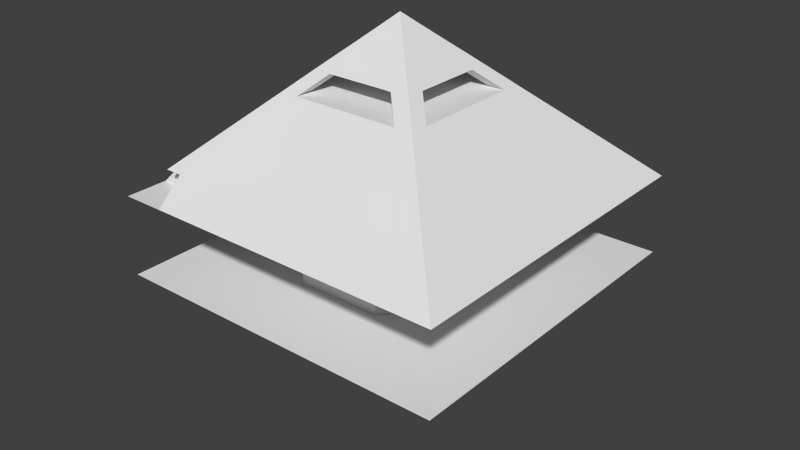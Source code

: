 # Source: base_star_0_2.blend  (saved by Blender 2.72.0; exported with 4.5.12 LTS)
import bpy
from mathutils import Matrix  # noqa: F401  (used for matrix-valued properties, if any)

bpy.ops.wm.read_factory_settings(use_empty=True)
scene = bpy.context.scene
scene.name = 'Scene'

# ---- collections
col_collection_1 = bpy.data.collections.new('Collection 1'); scene.collection.children.link(col_collection_1)

# ---- world
world_world = bpy.data.worlds.new('World'); scene.world = world_world
world_world.color = (0.05088, 0.05088, 0.05088)
world_world.use_sun_shadow = False
world_world.sun_shadow_jitter_overblur = 0.0
world_world.cycles.sampling_method = 'MANUAL'
world_world.cycles.sample_map_resolution = 256

# ---- meshes
me_torus_002 = bpy.data.meshes.new('Torus.002')
me_torus_002.from_pydata([(-0.0954, -0.1831, -0.3988), (-0.1071, -0.1808, -0.3988), (-0.119, -0.18, -0.3988), (-0.1309, -0.1808, -0.3988), (-0.1426, -0.1831, -0.3988), (-0.1539, -0.1869, -0.3988), (-0.1646, -0.1922, -0.3988), (-0.1746, -0.1988, -0.3988), (-0.1835, -0.2067, -0.3988), (-0.1914, -0.2157, -0.3988), (-0.198, -0.2256, -0.3988), (-0.2033, -0.2363, -0.3988), (-0.2071, -0.2476, -0.3988), (-0.2095, -0.2593, -0.3988), (-0.2102, -0.2712, -0.3988), (-0.2095, -0.2831, -0.3988), (-0.2071, -0.2948, -0.3988), (-0.2033, -0.3061, -0.3988), (-0.198, -0.3168, -0.3988), (-0.1914, -0.3268, -0.3988), (-0.1835, -0.3357, -0.3988), (-0.1746, -0.3436, -0.3988), (-0.1646, -0.3502, -0.3988), (-0.1539, -0.3555, -0.3988), (-0.1426, -0.3593, -0.3988), (-0.1309, -0.3617, -0.3988), (-0.119, -0.3625, -0.3988), (-0.1071, -0.3617, -0.3988), (-0.0954, -0.3593, -0.3988), (-0.0841, -0.3555, -0.3988), (-0.0734, -0.3502, -0.3988), (-0.06347, -0.3436, -0.3988), (-0.0545, -0.3357, -0.3988), (-0.04663, -0.3268, -0.3988), (-0.04, -0.3168, -0.3988), (-0.03472, -0.3061, -0.3988), (-0.03089, -0.2948, -0.3988), (-0.02856, -0.2831, -0.3988), (-0.02778, -0.2712, -0.3988), (-0.02856, -0.2593, -0.3988), (-0.03089, -0.2476, -0.3988), (-0.03472, -0.2363, -0.3988), (-0.04, -0.2256, -0.3988), (-0.04663, -0.2157, -0.3988), (-0.0545, -0.2067, -0.3988), (-0.06347, -0.1988, -0.3988), (-0.0734, -0.1922, -0.3988), (-0.0841, -0.1869, -0.3988)], [], [(0, 1, 2, 3, 4, 5, 6, 7, 8, 9, 10, 11, 12, 13, 14, 15, 16, 17, 18, 19, 20, 21, 22, 23, 24, 25, 26, 27, 28, 29, 30, 31, 32, 33, 34, 35, 36, 37, 38, 39, 40, 41, 42, 43, 44, 45, 46, 47)])
me_torus_002.use_remesh_preserve_volume = False
me_torus_002.use_remesh_preserve_attributes = False
me_torus_002.use_mirror_vertex_groups = False
me_torus_002.update()
me_torus = bpy.data.meshes.new('Torus')
me_torus.from_pydata([(-0.07484, -0.1064, -0.4411), (-0.09674, -0.102, -0.4411), (-0.119, -0.1005, -0.4411), (-0.1413, -0.102, -0.4411), (-0.1632, -0.1064, -0.4411), (-0.1843, -0.1135, -0.4411), (-0.2044, -0.1234, -0.4411), (-0.2229, -0.1358, -0.4411), (-0.2397, -0.1505, -0.4411), (-0.2544, -0.1673, -0.4411), (-0.2668, -0.1859, -0.4411), (-0.2767, -0.2059, -0.4411), (-0.2839, -0.227, -0.4411), (-0.2882, -0.2489, -0.4411), (-0.2897, -0.2712, -0.4411), (-0.2882, -0.2935, -0.4411), (-0.2839, -0.3154, -0.4411), (-0.2767, -0.3365, -0.4411), (-0.2668, -0.3566, -0.4411), (-0.2544, -0.3751, -0.4411), (-0.2397, -0.3919, -0.4411), (-0.2229, -0.4066, -0.4411), (-0.2044, -0.419, -0.4411), (-0.1843, -0.4289, -0.4411), (-0.1632, -0.4361, -0.4411), (-0.1413, -0.4404, -0.4411), (-0.119, -0.4419, -0.4411), (-0.09674, -0.4404, -0.4411), (-0.07484, -0.4361, -0.4411), (-0.0537, -0.4289, -0.4411), (-0.03367, -0.419, -0.4411), (-0.01511, -0.4066, -0.4411), (0.001676, -0.3919, -0.4411), (0.0164, -0.3751, -0.4411), (0.0288, -0.3566, -0.4411), (0.03867, -0.3365, -0.4411), (0.04585, -0.3154, -0.4411), (0.05021, -0.2935, -0.4411), (0.05167, -0.2712, -0.4411), (0.05021, -0.2489, -0.4411), (0.04585, -0.227, -0.4411), (0.03867, -0.2059, -0.4411), (0.0288, -0.1859, -0.4411), (0.0164, -0.1673, -0.4411), (0.001676, -0.1505, -0.4411), (-0.01511, -0.1358, -0.4411), (-0.03367, -0.1234, -0.4411), (-0.0537, -0.1135, -0.4411), (-0.07484, -0.1064, -0.4131), (-0.09674, -0.102, -0.4131), (-0.119, -0.1005, -0.4131), (-0.1413, -0.102, -0.4131), (-0.1632, -0.1064, -0.4131), (-0.1843, -0.1135, -0.4131), (-0.2044, -0.1234, -0.4131), (-0.2229, -0.1358, -0.4131), (-0.2397, -0.1505, -0.4131), (-0.2544, -0.1673, -0.4131), (-0.2668, -0.1859, -0.4131), (-0.2767, -0.2059, -0.4131), (-0.2839, -0.227, -0.4131), (-0.2882, -0.2489, -0.4131), (-0.2897, -0.2712, -0.4131), (-0.2882, -0.2935, -0.4131), (-0.2839, -0.3154, -0.4131), (-0.2767, -0.3365, -0.4131), (-0.2668, -0.3566, -0.4131), (-0.2544, -0.3751, -0.4131), (-0.2397, -0.3919, -0.4131), (-0.2229, -0.4066, -0.4131), (-0.2044, -0.419, -0.4131), (-0.1843, -0.4289, -0.4131), (-0.1632, -0.4361, -0.4131), (-0.1413, -0.4404, -0.4131), (-0.119, -0.4419, -0.4131), (-0.09674, -0.4404, -0.4131), (-0.07484, -0.4361, -0.4131), (-0.0537, -0.4289, -0.4131), (-0.03367, -0.419, -0.4131), (-0.01511, -0.4066, -0.4131), (0.001676, -0.3919, -0.4131), (0.0164, -0.3751, -0.4131), (0.0288, -0.3566, -0.4131), (0.03867, -0.3365, -0.4131), (0.04585, -0.3154, -0.4131), (0.05021, -0.2935, -0.4131), (0.05167, -0.2712, -0.4131), (0.05021, -0.2489, -0.4131), (0.04585, -0.227, -0.4131), (0.03867, -0.2059, -0.4131), (0.0288, -0.1859, -0.4131), (0.0164, -0.1673, -0.4131), (0.001676, -0.1505, -0.4131), (-0.01511, -0.1358, -0.4131), (-0.03367, -0.1234, -0.4131), (-0.0537, -0.1135, -0.4131), (-0.07868, -0.1207, -0.4113), (-0.09867, -0.1167, -0.4113), (-0.119, -0.1154, -0.4113), (-0.1394, -0.1167, -0.4113), (-0.1593, -0.1207, -0.4113), (-0.1787, -0.1272, -0.4113), (-0.1969, -0.1363, -0.4113), (-0.2139, -0.1476, -0.4113), (-0.2292, -0.161, -0.4113), (-0.2427, -0.1763, -0.4113), (-0.254, -0.1933, -0.4113), (-0.263, -0.2116, -0.4113), (-0.2696, -0.2309, -0.4113), (-0.2735, -0.2509, -0.4113), (-0.2749, -0.2712, -0.4113), (-0.2735, -0.2916, -0.4113), (-0.2696, -0.3116, -0.4113), (-0.263, -0.3309, -0.4113), (-0.254, -0.3491, -0.4113), (-0.2427, -0.3661, -0.4113), (-0.2292, -0.3814, -0.4113), (-0.2139, -0.3949, -0.4113), (-0.1969, -0.4062, -0.4113), (-0.1787, -0.4152, -0.4113), (-0.1593, -0.4218, -0.4113), (-0.1394, -0.4257, -0.4113), (-0.119, -0.4271, -0.4113), (-0.09867, -0.4257, -0.4113), (-0.07868, -0.4218, -0.4113), (-0.05937, -0.4152, -0.4113), (-0.04109, -0.4062, -0.4113), (-0.02414, -0.3949, -0.4113), (-0.008811, -0.3814, -0.4113), (0.00463, -0.3661, -0.4113), (0.01596, -0.3491, -0.4113), (0.02497, -0.3309, -0.4113), (0.03153, -0.3116, -0.4113), (0.0355, -0.2916, -0.4113), (0.03684, -0.2712, -0.4113), (0.0355, -0.2509, -0.4113), (0.03153, -0.2309, -0.4113), (0.02497, -0.2116, -0.4113), (0.01596, -0.1933, -0.4113), (0.00463, -0.1763, -0.4113), (-0.008811, -0.161, -0.4113), (-0.02414, -0.1476, -0.4113), (-0.04109, -0.1363, -0.4113), (-0.05937, -0.1272, -0.4113), (-0.0954, -0.1831, -0.4009), (-0.1071, -0.1808, -0.4009), (-0.119, -0.18, -0.4009), (-0.1309, -0.1808, -0.4009), (-0.1426, -0.1831, -0.4009), (-0.1539, -0.1869, -0.4009), (-0.1646, -0.1922, -0.4009), (-0.1746, -0.1988, -0.4009), (-0.1835, -0.2067, -0.4009), (-0.1914, -0.2157, -0.4009), (-0.198, -0.2256, -0.4009), (-0.2033, -0.2363, -0.4009), (-0.2071, -0.2476, -0.4009), (-0.2095, -0.2593, -0.4009), (-0.2102, -0.2712, -0.4009), (-0.2095, -0.2831, -0.4009), (-0.2071, -0.2948, -0.4009), (-0.2033, -0.3061, -0.4009), (-0.198, -0.3168, -0.4009), (-0.1914, -0.3268, -0.4009), (-0.1835, -0.3357, -0.4009), (-0.1746, -0.3436, -0.4009), (-0.1646, -0.3502, -0.4009), (-0.1539, -0.3555, -0.4009), (-0.1426, -0.3593, -0.4009), (-0.1309, -0.3617, -0.4009), (-0.119, -0.3625, -0.4009), (-0.1071, -0.3617, -0.4009), (-0.0954, -0.3593, -0.4009), (-0.0841, -0.3555, -0.4009), (-0.0734, -0.3502, -0.4009), (-0.06347, -0.3436, -0.4009), (-0.0545, -0.3357, -0.4009), (-0.04663, -0.3268, -0.4009), (-0.04, -0.3168, -0.4009), (-0.03472, -0.3061, -0.4009), (-0.03089, -0.2948, -0.4009), (-0.02856, -0.2831, -0.4009), (-0.02778, -0.2712, -0.4009), (-0.02856, -0.2593, -0.4009), (-0.03089, -0.2476, -0.4009), (-0.03472, -0.2363, -0.4009), (-0.04, -0.2256, -0.4009), (-0.04663, -0.2157, -0.4009), (-0.0545, -0.2067, -0.4009), (-0.06347, -0.1988, -0.4009), (-0.0734, -0.1922, -0.4009), (-0.0841, -0.1869, -0.4009), (0.5278, -0.2712, -0.6416), (0.5105, -0.2712, -0.5769), (0.4632, -0.2712, -0.5296), (0.3985, -0.2712, -0.5122), (0.3338, -0.2712, -0.5296), (0.3985, -0.2712, -0.771), (0.4632, -0.2712, -0.7536), (0.5105, -0.2712, -0.7063), (0.5223, -0.1868, -0.6416), (0.5051, -0.189, -0.5769), (0.4582, -0.1952, -0.5296), (0.394, -0.2037, -0.5122), (0.3299, -0.2121, -0.5296), (0.394, -0.2037, -0.771), (0.4582, -0.1952, -0.7536), (0.5051, -0.189, -0.7063), (0.5058, -0.1038, -0.6416), (0.4891, -0.1083, -0.5769), (0.4433, -0.1205, -0.5296), (0.3808, -0.1373, -0.5122), (0.3184, -0.154, -0.5296), (0.3808, -0.1373, -0.771), (0.4433, -0.1205, -0.7536), (0.4891, -0.1083, -0.7063), (0.4786, -0.02368, -0.6416), (0.4626, -0.03031, -0.5769), (0.4188, -0.04843, -0.5296), (0.3591, -0.07318, -0.5122), (0.2993, -0.09794, -0.5296), (0.3591, -0.07318, -0.771), (0.4188, -0.04843, -0.7536), (0.4626, -0.03031, -0.7063), (0.4412, 0.05221, -0.6416), (0.4262, 0.04355, -0.5769), (0.3852, 0.01987, -0.5296), (0.3291, -0.01247, -0.5122), (0.2731, -0.04482, -0.5296), (0.3291, -0.01247, -0.771), (0.3852, 0.01987, -0.7536), (0.4262, 0.04355, -0.7063), (0.3942, 0.1226, -0.6416), (0.3804, 0.112, -0.5769), (0.3429, 0.08319, -0.5296), (0.2915, 0.04381, -0.5122), (0.2402, 0.00443, -0.5296), (0.2915, 0.04381, -0.771), (0.3429, 0.08319, -0.7536), (0.3804, 0.112, -0.7063), (0.3384, 0.1862, -0.6416), (0.3261, 0.1739, -0.5769), (0.2926, 0.1404, -0.5296), (0.2469, 0.0947, -0.5122), (0.2012, 0.04896, -0.5296), (0.2469, 0.0947, -0.771), (0.2926, 0.1404, -0.7536), (0.3261, 0.1739, -0.7063), (0.2748, 0.242, -0.6416), (0.2642, 0.2282, -0.5769), (0.2354, 0.1907, -0.5296), (0.196, 0.1393, -0.5122), (0.1566, 0.08801, -0.5296), (0.196, 0.1393, -0.771), (0.2354, 0.1907, -0.7536), (0.2642, 0.2282, -0.7063), (0.2044, 0.289, -0.6416), (0.1958, 0.274, -0.5769), (0.1721, 0.233, -0.5296), (0.1397, 0.1769, -0.5122), (0.1074, 0.1209, -0.5296), (0.1397, 0.1769, -0.771), (0.1721, 0.233, -0.7536), (0.1958, 0.274, -0.7063), (0.1285, 0.3264, -0.6416), (0.1219, 0.3104, -0.5769), (0.1038, 0.2666, -0.5296), (0.07902, 0.2069, -0.5122), (0.05427, 0.1471, -0.5296), (0.07902, 0.2069, -0.771), (0.1038, 0.2666, -0.7536), (0.1219, 0.3104, -0.7063), (0.04841, 0.3536, -0.6416), (0.04392, 0.3369, -0.5769), (0.03166, 0.2911, -0.5296), (0.01492, 0.2286, -0.5122), (-0.001819, 0.1662, -0.5296), (0.01492, 0.2286, -0.771), (0.03166, 0.2911, -0.7536), (0.04392, 0.3369, -0.7063), (-0.03458, 0.3701, -0.6416), (-0.03684, 0.3529, -0.5769), (-0.04302, 0.306, -0.5296), (-0.05147, 0.2418, -0.5122), (-0.05991, 0.1777, -0.5296), (-0.05147, 0.2418, -0.771), (-0.04302, 0.306, -0.7536), (-0.03684, 0.3529, -0.7063), (-0.119, 0.3756, -0.6416), (-0.119, 0.3583, -0.5769), (-0.119, 0.311, -0.5296), (-0.119, 0.2463, -0.5122), (-0.119, 0.1816, -0.5296), (-0.119, 0.2463, -0.771), (-0.119, 0.311, -0.7536), (-0.119, 0.3583, -0.7063), (-0.2034, 0.3701, -0.6416), (-0.2012, 0.3529, -0.5769), (-0.195, 0.306, -0.5296), (-0.1866, 0.2418, -0.5122), (-0.1781, 0.1777, -0.5296), (-0.1866, 0.2418, -0.771), (-0.195, 0.306, -0.7536), (-0.2012, 0.3529, -0.7063), (-0.2864, 0.3536, -0.6416), (-0.2819, 0.3369, -0.5769), (-0.2697, 0.2911, -0.5296), (-0.2529, 0.2286, -0.5122), (-0.2362, 0.1662, -0.5296), (-0.2529, 0.2286, -0.771), (-0.2697, 0.2911, -0.7536), (-0.2819, 0.3369, -0.7063), (-0.3666, 0.3264, -0.6416), (-0.3599, 0.3104, -0.5769), (-0.3418, 0.2666, -0.5296), (-0.317, 0.2069, -0.5122), (-0.2923, 0.1471, -0.5296), (-0.317, 0.2069, -0.771), (-0.3418, 0.2666, -0.7536), (-0.3599, 0.3104, -0.7063), (-0.4424, 0.289, -0.6416), (-0.4338, 0.274, -0.5769), (-0.4101, 0.233, -0.5296), (-0.3778, 0.1769, -0.5122), (-0.3454, 0.1209, -0.5296), (-0.3778, 0.1769, -0.771), (-0.4101, 0.233, -0.7536), (-0.4338, 0.274, -0.7063), (-0.5128, 0.242, -0.6416), (-0.5022, 0.2282, -0.5769), (-0.4734, 0.1907, -0.5296), (-0.434, 0.1393, -0.5122), (-0.3947, 0.08801, -0.5296), (-0.434, 0.1393, -0.771), (-0.4734, 0.1907, -0.7536), (-0.5022, 0.2282, -0.7063), (-0.5764, 0.1862, -0.6416), (-0.5642, 0.1739, -0.5769), (-0.5307, 0.1404, -0.5296), (-0.4849, 0.0947, -0.5122), (-0.4392, 0.04896, -0.5296), (-0.4849, 0.0947, -0.771), (-0.5307, 0.1404, -0.7536), (-0.5642, 0.1739, -0.7063), (-0.6322, 0.1226, -0.6416), (-0.6185, 0.112, -0.5769), (-0.5809, 0.08319, -0.5296), (-0.5296, 0.04381, -0.5122), (-0.4782, 0.00443, -0.5296), (-0.5296, 0.04381, -0.771), (-0.5809, 0.08319, -0.7536), (-0.6185, 0.112, -0.7063), (-0.6792, 0.05221, -0.6416), (-0.6642, 0.04355, -0.5769), (-0.6232, 0.01987, -0.5296), (-0.5672, -0.01247, -0.5122), (-0.5112, -0.04482, -0.5296), (-0.5672, -0.01247, -0.771), (-0.6232, 0.01987, -0.7536), (-0.6642, 0.04355, -0.7063), (-0.7166, -0.02368, -0.6416), (-0.7006, -0.03031, -0.5769), (-0.6569, -0.04843, -0.5296), (-0.5971, -0.07318, -0.5122), (-0.5373, -0.09794, -0.5296), (-0.5971, -0.07318, -0.771), (-0.6569, -0.04843, -0.7536), (-0.7006, -0.03031, -0.7063), (-0.7438, -0.1038, -0.6416), (-0.7271, -0.1083, -0.5769), (-0.6814, -0.1205, -0.5296), (-0.6189, -0.1373, -0.5122), (-0.5564, -0.154, -0.5296), (-0.6189, -0.1373, -0.771), (-0.6814, -0.1205, -0.7536), (-0.7271, -0.1083, -0.7063), (-0.7603, -0.1868, -0.6416), (-0.7432, -0.189, -0.5769), (-0.6962, -0.1952, -0.5296), (-0.6321, -0.2037, -0.5122), (-0.5679, -0.2121, -0.5296), (-0.6321, -0.2037, -0.771), (-0.6962, -0.1952, -0.7536), (-0.7432, -0.189, -0.7063), (-0.7659, -0.2712, -0.6416), (-0.7485, -0.2712, -0.5769), (-0.7012, -0.2712, -0.5296), (-0.6365, -0.2712, -0.5122), (-0.5718, -0.2712, -0.5296), (-0.6365, -0.2712, -0.771), (-0.7012, -0.2712, -0.7536), (-0.7485, -0.2712, -0.7063), (-0.7603, -0.3557, -0.6416), (-0.7432, -0.3534, -0.5769), (-0.6962, -0.3472, -0.5296), (-0.6321, -0.3388, -0.5122), (-0.5679, -0.3303, -0.5296), (-0.6321, -0.3388, -0.771), (-0.6962, -0.3472, -0.7536), (-0.7432, -0.3534, -0.7063), (-0.7438, -0.4386, -0.6416), (-0.7271, -0.4342, -0.5769), (-0.6814, -0.4219, -0.5296), (-0.6189, -0.4052, -0.5122), (-0.5564, -0.3884, -0.5296), (-0.6189, -0.4052, -0.771), (-0.6814, -0.4219, -0.7536), (-0.7271, -0.4342, -0.7063), (-0.7166, -0.5188, -0.6416), (-0.7006, -0.5121, -0.5769), (-0.6569, -0.494, -0.5296), (-0.5971, -0.4693, -0.5122), (-0.5373, -0.4445, -0.5296), (-0.5971, -0.4693, -0.771), (-0.6569, -0.494, -0.7536), (-0.7006, -0.5121, -0.7063), (-0.6792, -0.5946, -0.6416), (-0.6642, -0.586, -0.5769), (-0.6232, -0.5623, -0.5296), (-0.5672, -0.53, -0.5122), (-0.5112, -0.4976, -0.5296), (-0.5672, -0.53, -0.771), (-0.6232, -0.5623, -0.7536), (-0.6642, -0.586, -0.7063), (-0.6322, -0.665, -0.6416), (-0.6185, -0.6545, -0.5769), (-0.5809, -0.6256, -0.5296), (-0.5296, -0.5862, -0.5122), (-0.4782, -0.5469, -0.5296), (-0.5296, -0.5862, -0.771), (-0.5809, -0.6256, -0.7536), (-0.6185, -0.6545, -0.7063), (-0.5764, -0.7286, -0.6416), (-0.5642, -0.7164, -0.5769), (-0.5307, -0.6829, -0.5296), (-0.4849, -0.6371, -0.5122), (-0.4392, -0.5914, -0.5296), (-0.4849, -0.6371, -0.771), (-0.5307, -0.6829, -0.7536), (-0.5642, -0.7164, -0.7063), (-0.5128, -0.7844, -0.6416), (-0.5022, -0.7707, -0.5769), (-0.4734, -0.7331, -0.5296), (-0.434, -0.6818, -0.5122), (-0.3947, -0.6305, -0.5296), (-0.434, -0.6818, -0.771), (-0.4734, -0.7331, -0.7536), (-0.5022, -0.7707, -0.7063), (-0.4424, -0.8314, -0.6416), (-0.4338, -0.8164, -0.5769), (-0.4101, -0.7754, -0.5296), (-0.3778, -0.7194, -0.5122), (-0.3454, -0.6634, -0.5296), (-0.3778, -0.7194, -0.771), (-0.4101, -0.7754, -0.7536), (-0.4338, -0.8164, -0.7063), (-0.3666, -0.8688, -0.6416), (-0.3599, -0.8528, -0.5769), (-0.3418, -0.8091, -0.5296), (-0.317, -0.7493, -0.5122), (-0.2923, -0.6896, -0.5296), (-0.317, -0.7493, -0.771), (-0.3418, -0.8091, -0.7536), (-0.3599, -0.8528, -0.7063), (-0.2864, -0.896, -0.6416), (-0.2819, -0.8793, -0.5769), (-0.2697, -0.8336, -0.5296), (-0.2529, -0.7711, -0.5122), (-0.2362, -0.7086, -0.5296), (-0.2529, -0.7711, -0.771), (-0.2697, -0.8336, -0.7536), (-0.2819, -0.8793, -0.7063), (-0.2034, -0.9125, -0.6416), (-0.2012, -0.8954, -0.5769), (-0.195, -0.8484, -0.5296), (-0.1866, -0.7843, -0.5122), (-0.1781, -0.7201, -0.5296), (-0.1866, -0.7843, -0.771), (-0.195, -0.8484, -0.7536), (-0.2012, -0.8954, -0.7063), (-0.119, -0.9181, -0.6416), (-0.119, -0.9007, -0.5769), (-0.119, -0.8534, -0.5296), (-0.119, -0.7887, -0.5122), (-0.119, -0.724, -0.5296), (-0.119, -0.7887, -0.771), (-0.119, -0.8534, -0.7536), (-0.119, -0.9007, -0.7063), (-0.03458, -0.9125, -0.6416), (-0.03684, -0.8954, -0.5769), (-0.04302, -0.8484, -0.5296), (-0.05147, -0.7843, -0.5122), (-0.05991, -0.7201, -0.5296), (-0.05147, -0.7843, -0.771), (-0.04302, -0.8484, -0.7536), (-0.03684, -0.8954, -0.7063), (0.04841, -0.896, -0.6416), (0.04392, -0.8793, -0.5769), (0.03166, -0.8336, -0.5296), (0.01492, -0.7711, -0.5122), (-0.001819, -0.7086, -0.5296), (0.01492, -0.7711, -0.771), (0.03166, -0.8336, -0.7536), (0.04392, -0.8793, -0.7063), (0.1285, -0.8688, -0.6416), (0.1219, -0.8528, -0.5769), (0.1038, -0.8091, -0.5296), (0.07902, -0.7493, -0.5122), (0.05427, -0.6896, -0.5296), (0.07902, -0.7493, -0.771), (0.1038, -0.8091, -0.7536), (0.1219, -0.8528, -0.7063), (0.2044, -0.8314, -0.6416), (0.1958, -0.8164, -0.5769), (0.1721, -0.7754, -0.5296), (0.1397, -0.7194, -0.5122), (0.1074, -0.6634, -0.5296), (0.1397, -0.7194, -0.771), (0.1721, -0.7754, -0.7536), (0.1958, -0.8164, -0.7063), (0.2748, -0.7844, -0.6416), (0.2642, -0.7707, -0.5769), (0.2354, -0.7331, -0.5296), (0.196, -0.6818, -0.5122), (0.1566, -0.6305, -0.5296), (0.196, -0.6818, -0.771), (0.2354, -0.7331, -0.7536), (0.2642, -0.7707, -0.7063), (0.3384, -0.7286, -0.6416), (0.3261, -0.7164, -0.5769), (0.2926, -0.6829, -0.5296), (0.2469, -0.6371, -0.5122), (0.2012, -0.5914, -0.5296), (0.2469, -0.6371, -0.771), (0.2926, -0.6829, -0.7536), (0.3261, -0.7164, -0.7063), (0.3942, -0.665, -0.6416), (0.3804, -0.6545, -0.5769), (0.3429, -0.6256, -0.5296), (0.2915, -0.5862, -0.5122), (0.2402, -0.5469, -0.5296), (0.2915, -0.5862, -0.771), (0.3429, -0.6256, -0.7536), (0.3804, -0.6545, -0.7063), (0.4412, -0.5946, -0.6416), (0.4262, -0.586, -0.5769), (0.3852, -0.5623, -0.5296), (0.3291, -0.53, -0.5122), (0.2731, -0.4976, -0.5296), (0.3291, -0.53, -0.771), (0.3852, -0.5623, -0.7536), (0.4262, -0.586, -0.7063), (0.4786, -0.5188, -0.6416), (0.4626, -0.5121, -0.5769), (0.4188, -0.494, -0.5296), (0.3591, -0.4693, -0.5122), (0.2993, -0.4445, -0.5296), (0.3591, -0.4693, -0.771), (0.4188, -0.494, -0.7536), (0.4626, -0.5121, -0.7063), (0.5058, -0.4386, -0.6416), (0.4891, -0.4342, -0.5769), (0.4433, -0.4219, -0.5296), (0.3808, -0.4052, -0.5122), (0.3184, -0.3884, -0.5296), (0.3808, -0.4052, -0.771), (0.4433, -0.4219, -0.7536), (0.4891, -0.4342, -0.7063), (0.5223, -0.3557, -0.6416), (0.5051, -0.3534, -0.5769), (0.4582, -0.3472, -0.5296), (0.394, -0.3388, -0.5122), (0.3299, -0.3303, -0.5296), (0.394, -0.3388, -0.771), (0.4582, -0.3472, -0.7536), (0.5051, -0.3534, -0.7063), (-0.119, 0.0536, -0.5192), (-0.1614, 0.05082, -0.5192), (-0.2031, 0.04253, -0.5192), (-0.2433, 0.02887, -0.5192), (-0.2814, 0.01008, -0.5192), (-0.3167, -0.01353, -0.5192), (-0.3487, -0.04154, -0.5192), (-0.3767, -0.07348, -0.5192), (-0.4003, -0.1088, -0.5192), (-0.4191, -0.1469, -0.5192), (-0.4328, -0.1872, -0.5192), (-0.441, -0.2288, -0.5192), (-0.4438, -0.2712, -0.5192), (-0.441, -0.3136, -0.5192), (-0.4328, -0.3553, -0.5192), (-0.4191, -0.3955, -0.5192), (-0.4003, -0.4336, -0.5192), (-0.3767, -0.469, -0.5192), (-0.3487, -0.5009, -0.5192), (-0.3167, -0.5289, -0.5192), (-0.2814, -0.5525, -0.5192), (-0.2433, -0.5713, -0.5192), (-0.2031, -0.585, -0.5192), (-0.1614, -0.5933, -0.5192), (-0.119, -0.596, -0.5192), (-0.07662, -0.5933, -0.5192), (-0.03495, -0.585, -0.5192), (0.005288, -0.5713, -0.5192), (0.04339, -0.5525, -0.5192), (0.07872, -0.5289, -0.5192), (0.1107, -0.5009, -0.5192), (0.1387, -0.469, -0.5192), (0.1623, -0.4336, -0.5192), (0.1811, -0.3955, -0.5192), (0.1947, -0.3553, -0.5192), (0.203, -0.3136, -0.5192), (0.2058, -0.2712, -0.5192), (0.203, -0.2288, -0.5192), (0.1947, -0.1872, -0.5192), (0.1811, -0.1469, -0.5192), (0.1623, -0.1088, -0.5192), (0.1387, -0.07348, -0.5192), (0.1107, -0.04154, -0.5192), (0.07872, -0.01353, -0.5192), (0.04339, 0.01008, -0.5192), (0.005288, 0.02887, -0.5192), (-0.03495, 0.04253, -0.5192), (-0.07662, 0.05082, -0.5192), (-0.07662, 0.05082, -0.453), (-0.03495, 0.04253, -0.453), (0.005288, 0.02887, -0.453), (0.04339, 0.01008, -0.453), (0.07872, -0.01353, -0.453), (0.1107, -0.04154, -0.453), (0.1387, -0.07348, -0.453), (0.1623, -0.1088, -0.453), (0.1811, -0.1469, -0.453), (0.1947, -0.1872, -0.453), (0.203, -0.2288, -0.453), (0.2058, -0.2712, -0.453), (0.203, -0.3136, -0.453), (0.1947, -0.3553, -0.453), (0.1811, -0.3955, -0.453), (0.1623, -0.4336, -0.453), (0.1387, -0.469, -0.453), (0.1107, -0.5009, -0.453), (0.07872, -0.5289, -0.453), (0.04339, -0.5525, -0.453), (0.005288, -0.5713, -0.453), (-0.03495, -0.585, -0.453), (-0.07662, -0.5933, -0.453), (-0.119, -0.596, -0.453), (-0.1614, -0.5933, -0.453), (-0.2031, -0.585, -0.453), (-0.2433, -0.5713, -0.453), (-0.2814, -0.5525, -0.453), (-0.3167, -0.5289, -0.453), (-0.3487, -0.5009, -0.453), (-0.3767, -0.469, -0.453), (-0.4003, -0.4336, -0.453), (-0.4191, -0.3955, -0.453), (-0.4328, -0.3553, -0.453), (-0.441, -0.3136, -0.453), (-0.4438, -0.2712, -0.453), (-0.441, -0.2288, -0.453), (-0.4328, -0.1872, -0.453), (-0.4191, -0.1469, -0.453), (-0.4003, -0.1088, -0.453), (-0.3767, -0.07348, -0.453), (-0.3487, -0.04154, -0.453), (-0.3167, -0.01353, -0.453), (-0.2814, 0.01008, -0.453), (-0.2433, 0.02887, -0.453), (-0.2031, 0.04253, -0.453), (-0.1614, 0.05082, -0.453), (-0.119, 0.0536, -0.453), (-0.07484, -0.1064, -0.4426), (-0.09674, -0.102, -0.4426), (-0.119, -0.1005, -0.4426), (-0.1413, -0.102, -0.4426), (-0.1632, -0.1064, -0.4426), (-0.1843, -0.1135, -0.4426), (-0.2044, -0.1234, -0.4426), (-0.2229, -0.1358, -0.4426), (-0.2397, -0.1505, -0.4426), (-0.2544, -0.1673, -0.4426), (-0.2668, -0.1859, -0.4426), (-0.2767, -0.2059, -0.4426), (-0.2839, -0.227, -0.4426), (-0.2882, -0.2489, -0.4426), (-0.2897, -0.2712, -0.4426), (-0.2882, -0.2935, -0.4426), (-0.2839, -0.3154, -0.4426), (-0.2767, -0.3365, -0.4426), (-0.2668, -0.3566, -0.4426), (-0.2544, -0.3751, -0.4426), (-0.2397, -0.3919, -0.4426), (-0.2229, -0.4066, -0.4426), (-0.2044, -0.419, -0.4426), (-0.1843, -0.4289, -0.4426), (-0.1632, -0.4361, -0.4426), (-0.1413, -0.4404, -0.4426), (-0.119, -0.4419, -0.4426), (-0.09674, -0.4404, -0.4426), (-0.07484, -0.4361, -0.4426), (-0.0537, -0.4289, -0.4426), (-0.03367, -0.419, -0.4426), (-0.01511, -0.4066, -0.4426), (0.001676, -0.3919, -0.4426), (0.0164, -0.3751, -0.4426), (0.0288, -0.3566, -0.4426), (0.03867, -0.3365, -0.4426), (0.04585, -0.3154, -0.4426), (0.05021, -0.2935, -0.4426), (0.05167, -0.2712, -0.4426), (0.05021, -0.2489, -0.4426), (0.04585, -0.227, -0.4426), (0.03867, -0.2059, -0.4426), (0.0288, -0.1859, -0.4426), (0.0164, -0.1673, -0.4426), (0.001676, -0.1505, -0.4426), (-0.01511, -0.1358, -0.4426), (-0.03367, -0.1234, -0.4426), (-0.0537, -0.1135, -0.4426)], [], [(36, 37, 85, 84), (19, 20, 68, 67), (2, 3, 51, 50), (43, 44, 92, 91), (9, 10, 58, 57), (26, 27, 75, 74), (33, 34, 82, 81), (0, 1, 49, 48), (16, 17, 65, 64), (40, 41, 89, 88), (6, 7, 55, 54), (23, 24, 72, 71), (30, 31, 79, 78), (13, 14, 62, 61), (37, 38, 86, 85), (3, 4, 52, 51), (20, 21, 69, 68), (44, 45, 93, 92), (10, 11, 59, 58), (27, 28, 76, 75), (34, 35, 83, 82), (17, 18, 66, 65), (47, 0, 48, 95), (41, 42, 90, 89), (7, 8, 56, 55), (24, 25, 73, 72), (14, 15, 63, 62), (31, 32, 80, 79), (38, 39, 87, 86), (21, 22, 70, 69), (4, 5, 53, 52), (45, 46, 94, 93), (28, 29, 77, 76), (11, 12, 60, 59), (35, 36, 84, 83), (1, 2, 50, 49), (18, 19, 67, 66), (42, 43, 91, 90), (8, 9, 57, 56), (25, 26, 74, 73), (32, 33, 81, 80), (15, 16, 64, 63), (39, 40, 88, 87), (5, 6, 54, 53), (22, 23, 71, 70), (46, 47, 95, 94), (12, 13, 61, 60), (29, 30, 78, 77), (48, 49, 97, 96), (49, 50, 98, 97), (50, 51, 99, 98), (51, 52, 100, 99), (52, 53, 101, 100), (53, 54, 102, 101), (54, 55, 103, 102), (55, 56, 104, 103), (56, 57, 105, 104), (57, 58, 106, 105), (58, 59, 107, 106), (59, 60, 108, 107), (60, 61, 109, 108), (61, 62, 110, 109), (62, 63, 111, 110), (63, 64, 112, 111), (64, 65, 113, 112), (65, 66, 114, 113), (66, 67, 115, 114), (67, 68, 116, 115), (68, 69, 117, 116), (69, 70, 118, 117), (70, 71, 119, 118), (71, 72, 120, 119), (72, 73, 121, 120), (73, 74, 122, 121), (74, 75, 123, 122), (75, 76, 124, 123), (76, 77, 125, 124), (77, 78, 126, 125), (78, 79, 127, 126), (79, 80, 128, 127), (80, 81, 129, 128), (81, 82, 130, 129), (82, 83, 131, 130), (83, 84, 132, 131), (84, 85, 133, 132), (85, 86, 134, 133), (86, 87, 135, 134), (87, 88, 136, 135), (88, 89, 137, 136), (89, 90, 138, 137), (90, 91, 139, 138), (91, 92, 140, 139), (92, 93, 141, 140), (93, 94, 142, 141), (94, 95, 143, 142), (95, 48, 96, 143), (96, 97, 145, 144), (97, 98, 146, 145), (98, 99, 147, 146), (99, 100, 148, 147), (100, 101, 149, 148), (101, 102, 150, 149), (102, 103, 151, 150), (103, 104, 152, 151), (104, 105, 153, 152), (105, 106, 154, 153), (106, 107, 155, 154), (107, 108, 156, 155), (108, 109, 157, 156), (109, 110, 158, 157), (110, 111, 159, 158), (111, 112, 160, 159), (112, 113, 161, 160), (113, 114, 162, 161), (114, 115, 163, 162), (115, 116, 164, 163), (116, 117, 165, 164), (117, 118, 166, 165), (118, 119, 167, 166), (119, 120, 168, 167), (120, 121, 169, 168), (121, 122, 170, 169), (122, 123, 171, 170), (123, 124, 172, 171), (124, 125, 173, 172), (125, 126, 174, 173), (126, 127, 175, 174), (127, 128, 176, 175), (128, 129, 177, 176), (129, 130, 178, 177), (130, 131, 179, 178), (131, 132, 180, 179), (132, 133, 181, 180), (133, 134, 182, 181), (134, 135, 183, 182), (135, 136, 184, 183), (136, 137, 185, 184), (137, 138, 186, 185), (138, 139, 187, 186), (139, 140, 188, 187), (140, 141, 189, 188), (141, 142, 190, 189), (142, 143, 191, 190), (143, 96, 144, 191), (192, 200, 201, 193), (193, 201, 202, 194), (194, 202, 203, 195), (195, 203, 204, 196), (197, 205, 206, 198), (198, 206, 207, 199), (192, 199, 207, 200), (200, 208, 209, 201), (201, 209, 210, 202), (202, 210, 211, 203), (203, 211, 212, 204), (205, 213, 214, 206), (206, 214, 215, 207), (207, 215, 208, 200), (208, 216, 217, 209), (209, 217, 218, 210), (210, 218, 219, 211), (211, 219, 220, 212), (213, 221, 222, 214), (214, 222, 223, 215), (215, 223, 216, 208), (216, 224, 225, 217), (217, 225, 226, 218), (218, 226, 227, 219), (219, 227, 228, 220), (221, 229, 230, 222), (222, 230, 231, 223), (223, 231, 224, 216), (224, 232, 233, 225), (225, 233, 234, 226), (226, 234, 235, 227), (227, 235, 236, 228), (229, 237, 238, 230), (230, 238, 239, 231), (231, 239, 232, 224), (232, 240, 241, 233), (233, 241, 242, 234), (234, 242, 243, 235), (235, 243, 244, 236), (237, 245, 246, 238), (238, 246, 247, 239), (239, 247, 240, 232), (240, 248, 249, 241), (241, 249, 250, 242), (242, 250, 251, 243), (243, 251, 252, 244), (245, 253, 254, 246), (246, 254, 255, 247), (247, 255, 248, 240), (248, 256, 257, 249), (249, 257, 258, 250), (250, 258, 259, 251), (251, 259, 260, 252), (253, 261, 262, 254), (254, 262, 263, 255), (255, 263, 256, 248), (256, 264, 265, 257), (257, 265, 266, 258), (258, 266, 267, 259), (259, 267, 268, 260), (261, 269, 270, 262), (262, 270, 271, 263), (263, 271, 264, 256), (264, 272, 273, 265), (265, 273, 274, 266), (266, 274, 275, 267), (267, 275, 276, 268), (269, 277, 278, 270), (270, 278, 279, 271), (271, 279, 272, 264), (272, 280, 281, 273), (273, 281, 282, 274), (274, 282, 283, 275), (275, 283, 284, 276), (277, 285, 286, 278), (278, 286, 287, 279), (279, 287, 280, 272), (280, 288, 289, 281), (281, 289, 290, 282), (282, 290, 291, 283), (283, 291, 292, 284), (285, 293, 294, 286), (286, 294, 295, 287), (287, 295, 288, 280), (288, 296, 297, 289), (289, 297, 298, 290), (290, 298, 299, 291), (291, 299, 300, 292), (293, 301, 302, 294), (294, 302, 303, 295), (295, 303, 296, 288), (296, 304, 305, 297), (297, 305, 306, 298), (298, 306, 307, 299), (299, 307, 308, 300), (301, 309, 310, 302), (302, 310, 311, 303), (303, 311, 304, 296), (304, 312, 313, 305), (305, 313, 314, 306), (306, 314, 315, 307), (307, 315, 316, 308), (309, 317, 318, 310), (310, 318, 319, 311), (311, 319, 312, 304), (312, 320, 321, 313), (313, 321, 322, 314), (314, 322, 323, 315), (315, 323, 324, 316), (317, 325, 326, 318), (318, 326, 327, 319), (319, 327, 320, 312), (320, 328, 329, 321), (321, 329, 330, 322), (322, 330, 331, 323), (323, 331, 332, 324), (325, 333, 334, 326), (326, 334, 335, 327), (327, 335, 328, 320), (328, 336, 337, 329), (329, 337, 338, 330), (330, 338, 339, 331), (331, 339, 340, 332), (333, 341, 342, 334), (334, 342, 343, 335), (335, 343, 336, 328), (336, 344, 345, 337), (337, 345, 346, 338), (338, 346, 347, 339), (339, 347, 348, 340), (341, 349, 350, 342), (342, 350, 351, 343), (343, 351, 344, 336), (344, 352, 353, 345), (345, 353, 354, 346), (346, 354, 355, 347), (347, 355, 356, 348), (349, 357, 358, 350), (350, 358, 359, 351), (351, 359, 352, 344), (352, 360, 361, 353), (353, 361, 362, 354), (354, 362, 363, 355), (355, 363, 364, 356), (357, 365, 366, 358), (358, 366, 367, 359), (359, 367, 360, 352), (360, 368, 369, 361), (361, 369, 370, 362), (362, 370, 371, 363), (363, 371, 372, 364), (365, 373, 374, 366), (366, 374, 375, 367), (367, 375, 368, 360), (368, 376, 377, 369), (369, 377, 378, 370), (370, 378, 379, 371), (371, 379, 380, 372), (373, 381, 382, 374), (374, 382, 383, 375), (375, 383, 376, 368), (376, 384, 385, 377), (377, 385, 386, 378), (378, 386, 387, 379), (379, 387, 388, 380), (381, 389, 390, 382), (382, 390, 391, 383), (383, 391, 384, 376), (384, 392, 393, 385), (385, 393, 394, 386), (386, 394, 395, 387), (387, 395, 396, 388), (389, 397, 398, 390), (390, 398, 399, 391), (391, 399, 392, 384), (392, 400, 401, 393), (393, 401, 402, 394), (394, 402, 403, 395), (395, 403, 404, 396), (397, 405, 406, 398), (398, 406, 407, 399), (399, 407, 400, 392), (400, 408, 409, 401), (401, 409, 410, 402), (402, 410, 411, 403), (403, 411, 412, 404), (405, 413, 414, 406), (406, 414, 415, 407), (407, 415, 408, 400), (408, 416, 417, 409), (409, 417, 418, 410), (410, 418, 419, 411), (411, 419, 420, 412), (413, 421, 422, 414), (414, 422, 423, 415), (415, 423, 416, 408), (416, 424, 425, 417), (417, 425, 426, 418), (418, 426, 427, 419), (419, 427, 428, 420), (421, 429, 430, 422), (422, 430, 431, 423), (423, 431, 424, 416), (424, 432, 433, 425), (425, 433, 434, 426), (426, 434, 435, 427), (427, 435, 436, 428), (429, 437, 438, 430), (430, 438, 439, 431), (431, 439, 432, 424), (432, 440, 441, 433), (433, 441, 442, 434), (434, 442, 443, 435), (435, 443, 444, 436), (437, 445, 446, 438), (438, 446, 447, 439), (439, 447, 440, 432), (440, 448, 449, 441), (441, 449, 450, 442), (442, 450, 451, 443), (443, 451, 452, 444), (445, 453, 454, 446), (446, 454, 455, 447), (447, 455, 448, 440), (448, 456, 457, 449), (449, 457, 458, 450), (450, 458, 459, 451), (451, 459, 460, 452), (453, 461, 462, 454), (454, 462, 463, 455), (455, 463, 456, 448), (456, 464, 465, 457), (457, 465, 466, 458), (458, 466, 467, 459), (459, 467, 468, 460), (461, 469, 470, 462), (462, 470, 471, 463), (463, 471, 464, 456), (464, 472, 473, 465), (465, 473, 474, 466), (466, 474, 475, 467), (467, 475, 476, 468), (469, 477, 478, 470), (470, 478, 479, 471), (471, 479, 472, 464), (472, 480, 481, 473), (473, 481, 482, 474), (474, 482, 483, 475), (475, 483, 484, 476), (477, 485, 486, 478), (478, 486, 487, 479), (479, 487, 480, 472), (480, 488, 489, 481), (481, 489, 490, 482), (482, 490, 491, 483), (483, 491, 492, 484), (485, 493, 494, 486), (486, 494, 495, 487), (487, 495, 488, 480), (488, 496, 497, 489), (489, 497, 498, 490), (490, 498, 499, 491), (491, 499, 500, 492), (493, 501, 502, 494), (494, 502, 503, 495), (495, 503, 496, 488), (496, 504, 505, 497), (497, 505, 506, 498), (498, 506, 507, 499), (499, 507, 508, 500), (501, 509, 510, 502), (502, 510, 511, 503), (503, 511, 504, 496), (504, 512, 513, 505), (505, 513, 514, 506), (506, 514, 515, 507), (507, 515, 516, 508), (509, 517, 518, 510), (510, 518, 519, 511), (511, 519, 512, 504), (512, 520, 521, 513), (513, 521, 522, 514), (514, 522, 523, 515), (515, 523, 524, 516), (517, 525, 526, 518), (518, 526, 527, 519), (519, 527, 520, 512), (520, 528, 529, 521), (521, 529, 530, 522), (522, 530, 531, 523), (523, 531, 532, 524), (525, 533, 534, 526), (526, 534, 535, 527), (527, 535, 528, 520), (528, 536, 537, 529), (529, 537, 538, 530), (530, 538, 539, 531), (531, 539, 540, 532), (533, 541, 542, 534), (534, 542, 543, 535), (535, 543, 536, 528), (536, 544, 545, 537), (537, 545, 546, 538), (538, 546, 547, 539), (539, 547, 548, 540), (541, 549, 550, 542), (542, 550, 551, 543), (543, 551, 544, 536), (544, 552, 553, 545), (545, 553, 554, 546), (546, 554, 555, 547), (547, 555, 556, 548), (549, 557, 558, 550), (550, 558, 559, 551), (551, 559, 552, 544), (552, 560, 561, 553), (553, 561, 562, 554), (554, 562, 563, 555), (555, 563, 564, 556), (557, 565, 566, 558), (558, 566, 567, 559), (559, 567, 560, 552), (560, 568, 569, 561), (561, 569, 570, 562), (562, 570, 571, 563), (563, 571, 572, 564), (565, 573, 574, 566), (566, 574, 575, 567), (567, 575, 568, 560), (568, 192, 193, 569), (569, 193, 194, 570), (570, 194, 195, 571), (571, 195, 196, 572), (573, 197, 198, 574), (574, 198, 199, 575), (575, 199, 192, 568), (292, 300, 577, 576), (300, 308, 578, 577), (308, 316, 579, 578), (316, 324, 580, 579), (324, 332, 581, 580), (332, 340, 582, 581), (340, 348, 583, 582), (348, 356, 584, 583), (356, 364, 585, 584), (364, 372, 586, 585), (372, 380, 587, 586), (380, 388, 588, 587), (388, 396, 589, 588), (396, 404, 590, 589), (404, 412, 591, 590), (412, 420, 592, 591), (420, 428, 593, 592), (428, 436, 594, 593), (436, 444, 595, 594), (444, 452, 596, 595), (452, 460, 597, 596), (460, 468, 598, 597), (468, 476, 599, 598), (476, 484, 600, 599), (484, 492, 601, 600), (492, 500, 602, 601), (500, 508, 603, 602), (508, 516, 604, 603), (516, 524, 605, 604), (524, 532, 606, 605), (532, 540, 607, 606), (540, 548, 608, 607), (548, 556, 609, 608), (556, 564, 610, 609), (564, 572, 611, 610), (572, 196, 612, 611), (196, 204, 613, 612), (204, 212, 614, 613), (212, 220, 615, 614), (220, 228, 616, 615), (228, 236, 617, 616), (236, 244, 618, 617), (244, 252, 619, 618), (252, 260, 620, 619), (260, 268, 621, 620), (268, 276, 622, 621), (276, 284, 623, 622), (284, 292, 576, 623), (608, 609, 638, 639), (591, 592, 655, 656), (601, 602, 645, 646), (584, 585, 662, 663), (618, 619, 628, 629), (577, 578, 669, 670), (594, 595, 652, 653), (611, 612, 635, 636), (604, 605, 642, 643), (587, 588, 659, 660), (621, 622, 625, 626), (597, 598, 649, 650), (580, 581, 666, 667), (614, 615, 632, 633), (590, 591, 656, 657), (607, 608, 639, 640), (600, 601, 646, 647), (583, 584, 663, 664), (617, 618, 629, 630), (593, 594, 653, 654), (623, 576, 671, 624), (610, 611, 636, 637), (603, 604, 643, 644), (586, 587, 660, 661), (620, 621, 626, 627), (579, 580, 667, 668), (596, 597, 650, 651), (613, 614, 633, 634), (606, 607, 640, 641), (589, 590, 657, 658), (599, 600, 647, 648), (582, 583, 664, 665), (616, 617, 630, 631), (592, 593, 654, 655), (576, 577, 670, 671), (609, 610, 637, 638), (602, 603, 644, 645), (585, 586, 661, 662), (619, 620, 627, 628), (595, 596, 651, 652), (578, 579, 668, 669), (612, 613, 634, 635), (588, 589, 658, 659), (605, 606, 641, 642), (622, 623, 624, 625), (581, 582, 665, 666), (598, 599, 648, 649), (615, 616, 631, 632), (625, 624, 673, 672), (624, 671, 674, 673), (671, 670, 675, 674), (670, 669, 676, 675), (669, 668, 677, 676), (668, 667, 678, 677), (667, 666, 679, 678), (666, 665, 680, 679), (665, 664, 681, 680), (664, 663, 682, 681), (663, 662, 683, 682), (662, 661, 684, 683), (661, 660, 685, 684), (660, 659, 686, 685), (659, 658, 687, 686), (658, 657, 688, 687), (657, 656, 689, 688), (656, 655, 690, 689), (655, 654, 691, 690), (654, 653, 692, 691), (653, 652, 693, 692), (652, 651, 694, 693), (651, 650, 695, 694), (650, 649, 696, 695), (649, 648, 697, 696), (648, 647, 698, 697), (647, 646, 699, 698), (646, 645, 700, 699), (645, 644, 701, 700), (644, 643, 702, 701), (643, 642, 703, 702), (642, 641, 704, 703), (641, 640, 705, 704), (640, 639, 706, 705), (639, 638, 707, 706), (638, 637, 708, 707), (637, 636, 709, 708), (636, 635, 710, 709), (635, 634, 711, 710), (634, 633, 712, 711), (633, 632, 713, 712), (632, 631, 714, 713), (631, 630, 715, 714), (630, 629, 716, 715), (629, 628, 717, 716), (628, 627, 718, 717), (627, 626, 719, 718), (626, 625, 672, 719)])
me_torus.use_remesh_preserve_volume = False
me_torus.use_remesh_preserve_attributes = False
me_torus.use_mirror_vertex_groups = False
me_torus.update()
me_cube_002 = bpy.data.meshes.new('Cube.002')
me_cube_002.from_pydata([(0.6575, -0.6575, -0.6156), (0.6575, 0.6575, -0.6156), (-0.6575, 0.6575, -0.6156), (-0.6575, -0.6575, -0.6156), (0.0006641, -0.000664, -1.235), (0.0006641, 0.0006647, -1.235), (-0.0006645, 0.0006647, -1.235), (-0.0006645, -0.000664, -1.235), (0.5166, -0.5166, -0.7485), (0.5166, 0.5166, -0.7485), (-0.5166, 0.5166, -0.7485), (-0.5166, -0.5166, -0.7485), (0.1995, -0.1995, -1.048), (0.1995, 0.1995, -1.048), (-0.1995, 0.1995, -1.048), (-0.1995, -0.1995, -1.048), (0.2773, 0.2773, -0.9741), (-0.2773, 0.2773, -0.9741), (-0.2773, -0.2773, -0.9741), (0.2773, -0.2773, -0.9741), (-0.6575, -0.6575, -0.3097), (-0.6575, 0.6575, -0.3097), (0.6575, 0.6575, -0.3097), (0.6575, -0.6575, -0.3097), (-0.0006643, -0.0006643, 0.3097), (-0.0006643, 0.0006643, 0.3097), (0.0006643, 0.0006643, 0.3097), (0.0006643, -0.0006643, 0.3097), (-0.3666, -0.3666, -0.03538), (-0.3666, 0.3666, -0.03538), (0.3666, 0.3666, -0.03538), (0.3666, -0.3666, -0.03538), (-0.6575, 0.0, -0.3097), (0.0, 0.6575, -0.3097), (0.6575, 0.0, -0.3097), (0.0, -0.6575, -0.3097), (-0.6575, -0.3287, -0.3097), (-0.3287, 0.6575, -0.3097), (0.6575, 0.3287, -0.3097), (0.3287, -0.6575, -0.3097), (-0.6575, 0.3287, -0.3097), (0.3287, 0.6575, -0.3097), (0.6575, -0.3287, -0.3097), (-0.3287, -0.6575, -0.3097), (0.3287, 0.0, -0.3097), (-0.3287, 0.0, -0.3097), (0.0, -0.3287, -0.3097), (0.0, 0.3287, -0.3097), (0.3287, 0.3287, -0.3097), (0.3287, -0.3287, -0.3097), (-0.3287, -0.3287, -0.3097), (-0.3287, 0.3287, -0.3097), (-0.0519, -0.0519, 0.2614), (-0.0519, 0.0519, 0.2614), (0.0519, 0.0519, 0.2614), (0.0519, -0.0519, 0.2614), (-0.1447, 0.1447, 0.1738), (0.1447, 0.1447, 0.1738), (0.1447, -0.1447, 0.1738), (-0.1447, -0.1447, 0.1738), (-0.2291, 0.2291, 0.09424), (0.2291, 0.2291, 0.09424), (0.2291, -0.2291, 0.09424), (-0.2291, -0.2291, 0.09424), (-0.3362, 0.3362, -0.006706), (0.3362, 0.3362, -0.006706), (0.3362, -0.3362, -0.006706), (-0.3362, -0.3362, -0.006706), (0.5578, 0.5578, -0.7096), (-0.5578, 0.5578, -0.7096), (-0.5578, -0.5578, -0.7096), (0.5578, -0.5578, -0.7096), (0.4331, 0.4331, -0.8272), (-0.4331, 0.4331, -0.8272), (-0.4331, -0.4331, -0.8272), (0.4331, -0.4331, -0.8272), (0.4066, -0.4066, -0.8522), (0.4066, 0.4066, -0.8522), (-0.4066, 0.4066, -0.8522), (-0.4066, -0.4066, -0.8522), (0.3369, -0.3369, -0.9179), (0.3369, 0.3369, -0.9179), (-0.3369, 0.3369, -0.9179), (-0.3369, -0.3369, -0.9179), (0.3009, -0.3009, -0.9519), (0.3009, 0.3009, -0.9519), (-0.3009, 0.3009, -0.9519), (-0.3009, -0.3009, -0.9519), (0.04678, -0.04678, -1.191), (0.04678, 0.04678, -1.191), (-0.04678, 0.04678, -1.191), (-0.04678, -0.04678, -1.191), (0.1811, 0.1811, -1.065), (-0.1811, 0.1811, -1.065), (-0.1811, -0.1811, -1.065), (0.1811, -0.1811, -1.065), (0.1665, -0.1665, -1.079), (0.1665, 0.1665, -1.079), (-0.1665, 0.1665, -1.079), (-0.1665, -0.1665, -1.079), (0.103, -0.103, -1.138), (0.103, 0.103, -1.138), (-0.103, 0.103, -1.138), (-0.103, -0.103, -1.138), (-0.6575, 0.1644, -0.3097), (0.6575, -0.1644, -0.3097), (0.4931, 0.0, -0.3097), (-0.6575, -0.1644, -0.3097), (0.6575, 0.1644, -0.3097), (-0.4931, 0.0, -0.3097), (0.4931, 0.3287, -0.3097), (0.3287, 0.1644, -0.3097), (0.4931, -0.3287, -0.3097), (0.3287, -0.1644, -0.3097), (-0.4931, -0.3287, -0.3097), (-0.3287, -0.1644, -0.3097), (-0.4931, 0.3287, -0.3097), (-0.3287, 0.1644, -0.3097), (0.4931, -0.1644, -0.3097), (0.4931, 0.1644, -0.3097), (-0.4931, -0.1644, -0.3097), (-0.4931, 0.1644, -0.3097), (0.6575, 0.4931, -0.3097), (0.4931, -0.6575, -0.3097), (0.1644, 0.6575, -0.3097), (0.6575, -0.08218, -0.3097), (-0.1644, -0.6575, -0.3097), (0.5753, 0.0, -0.3097), (0.0, -0.4931, -0.3097), (-0.1644, 0.6575, -0.3097), (0.6575, 0.2466, -0.3097), (0.1644, -0.6575, -0.3097), (0.4931, 0.6575, -0.3097), (0.6575, -0.4931, -0.3097), (0.0, 0.4931, -0.3097), (0.5753, 0.3287, -0.3097), (0.1644, 0.3287, -0.3097), (0.3287, 0.4931, -0.3097), (0.5753, -0.3287, -0.3097), (0.1644, -0.3287, -0.3097), (0.3287, -0.4931, -0.3097), (-0.1644, -0.3287, -0.3097), (-0.3287, -0.4931, -0.3097), (-0.3287, 1.035e-07, -0.4867), (-0.3287, 0.4931, -0.3097), (0.6575, -0.2466, -0.3097), (0.6575, 0.08218, -0.3097), (0.4109, 0.3287, -0.3097), (0.4109, -0.3287, -0.3097), (0.5753, -0.1644, -0.3097), (0.4931, -0.2466, -0.3097), (0.4931, -0.08218, -0.3097), (0.5753, 0.1644, -0.3097), (0.4931, 0.08218, -0.3097), (0.4931, 0.2466, -0.3097), (0.5753, -0.08218, -0.3097), (-0.1644, 0.4931, -0.3097), (0.5753, 0.2466, -0.3097), (0.1644, 0.4931, -0.3097), (0.1644, -0.4931, -0.3097), (-0.1644, -0.4931, -0.3097), (0.5753, -0.2466, -0.3097), (0.5753, 0.08218, -0.3097), (-3.449e-08, -0.3287, -0.4867), (-0.1713, 0.3288, -0.3106), (0.3287, -0.1644, -0.4867), (0.3287, 0.1644, -0.4867), (-0.3287, 0.1644, -0.4867), (0.1644, 0.3287, -0.4867), (-0.1644, -0.3287, -0.4867), (0.1644, -0.3287, -0.4867), (-0.3287, -0.1644, -0.4867), (0.3287, 1.035e-07, -0.4867), (-0.1713, 0.3288, -0.4866), (-0.1713, 0.3288, -0.6148), (0.6575, 1.788e-07, -0.6156), (-5.96e-08, 0.6575, -0.6156), (-0.6575, 1.788e-07, -0.6156), (-5.96e-08, -0.6575, -0.6156), (-5.96e-08, 1.788e-07, -0.6156), (0.6575, -0.3287, -0.6156), (0.3287, 0.6575, -0.6156), (-0.6575, 0.3287, -0.6156), (-0.3287, -0.6575, -0.6156), (0.6575, 0.3287, -0.6156), (-0.3287, 0.6575, -0.6156), (-0.6575, -0.3287, -0.6156), (0.3287, -0.6575, -0.6156), (-0.3287, 1.788e-07, -0.6156), (0.3287, 1.788e-07, -0.6156), (-5.96e-08, -0.3287, -0.6156), (-5.96e-08, 0.3287, -0.6156), (-0.3287, 0.3287, -0.6156), (-0.3287, -0.3287, -0.6156), (0.3287, -0.3287, -0.6156), (0.3287, 0.3287, -0.6156), (0.6575, -0.4931, -0.6156), (0.4931, 0.6575, -0.6156), (-0.6575, 0.4931, -0.6156), (-0.4931, -0.6575, -0.6156), (0.6575, 0.1644, -0.6156), (-0.1644, 0.6575, -0.6156), (-0.6575, -0.1644, -0.6156), (0.1644, -0.6575, -0.6156), (-0.4931, 1.788e-07, -0.6156), (0.1644, 1.788e-07, -0.6156), (-5.96e-08, -0.4931, -0.6156), (-5.96e-08, 0.1644, -0.6156), (0.6575, -0.1644, -0.6156), (0.1644, 0.6575, -0.6156), (-0.6575, 0.1644, -0.6156), (-0.1644, -0.6575, -0.6156), (0.6575, 0.4931, -0.6156), (-0.4931, 0.6575, -0.6156), (-0.6575, -0.4931, -0.6156), (0.4931, -0.6575, -0.6156), (-0.1644, 1.788e-07, -0.6156), (0.4931, 1.788e-07, -0.6156), (-5.96e-08, -0.1644, -0.6156), (-5.96e-08, 0.4931, -0.6156), (-0.4931, 0.3287, -0.6156), (-3.449e-08, 0.3287, -0.4867), (-0.3287, 0.1644, -0.6156), (-0.3287, 0.4931, -0.6156), (-0.4931, -0.3287, -0.6156), (-0.1644, -0.3287, -0.6156), (-0.3287, -0.4931, -0.6156), (-0.3287, -0.1644, -0.6156), (0.1644, -0.3287, -0.6156), (0.4931, -0.3287, -0.6156), (0.3287, -0.4931, -0.6156), (0.3287, -0.1644, -0.6156), (0.1644, 0.3287, -0.6156), (0.4931, 0.3287, -0.6156), (0.3287, 0.1644, -0.6156), (0.3287, 0.4931, -0.6156), (-0.4931, 0.4931, -0.6156), (-0.4931, -0.1644, -0.6156), (0.1644, -0.1644, -0.6156), (0.1644, 0.4931, -0.6156), (-0.4931, 0.1644, -0.6156), (-0.1644, 0.1644, -0.6156), (-0.1644, 0.4931, -0.6156), (-0.4931, -0.4931, -0.6156), (-0.1644, -0.4931, -0.6156), (-0.1644, -0.1644, -0.6156), (0.1644, -0.4931, -0.6156), (0.4931, -0.4931, -0.6156), (0.4931, -0.1644, -0.6156), (0.1644, 0.1644, -0.6156), (0.4931, 0.1644, -0.6156), (0.5578, -0.493, -0.7096), (-0.3287, 0.1644, -0.4568), (0.1644, -0.3287, -0.4568), (-2.866e-08, -0.3287, -0.4568), (-0.3287, -0.1644, -0.4568), (0.3287, 8.599e-08, -0.4568), (0.3287, -0.1644, -0.4568), (-0.1713, 0.3288, -0.4569), (0.1644, 0.3287, -0.4568), (-0.1644, -0.3287, -0.4568), (-0.3287, 8.599e-08, -0.4568), (-2.866e-08, 0.3287, -0.4568), (0.3287, 0.1644, -0.4568), (0.2773, 2.384e-07, -0.9741), (-1.49e-07, 0.2773, -0.9741), (-0.2773, 2.384e-07, -0.9741), (-1.49e-07, -0.2773, -0.9741), (-1.49e-07, 2.384e-07, -0.9741), (0.2773, -0.1386, -0.9741), (0.1386, 0.2773, -0.9741), (-0.2773, 0.1386, -0.9741), (-0.1386, -0.2773, -0.9741), (0.2773, 0.1386, -0.9741), (-0.1386, 0.2773, -0.9741), (-0.2773, -0.1386, -0.9741), (0.1386, -0.2773, -0.9741), (-0.1386, 2.384e-07, -0.9741), (0.1386, 2.384e-07, -0.9741), (-1.49e-07, 0.1386, -0.9741), (-1.49e-07, -0.1386, -0.9741), (-0.1386, -0.1386, -0.9741), (-0.1386, 0.1386, -0.9741), (0.1386, 0.1386, -0.9741), (0.1386, -0.1386, -0.9741), (0.2773, -0.208, -0.9741), (0.208, 0.2773, -0.9741), (-0.2773, 0.208, -0.9741), (-0.208, -0.2773, -0.9741), (0.2773, 0.06932, -0.9741), (-0.06932, 0.2773, -0.9741), (-0.2773, -0.06932, -0.9741), (0.06932, -0.2773, -0.9741), (-0.208, 2.384e-07, -0.9741), (0.06932, 2.384e-07, -0.9741), (-1.49e-07, 0.208, -0.9741), (-1.49e-07, -0.06932, -0.9741), (0.2773, -0.06932, -0.9741), (0.06932, 0.2773, -0.9741), (-0.2773, 0.06932, -0.9741), (-0.06932, -0.2773, -0.9741), (0.2773, 0.208, -0.9741), (-0.208, 0.2773, -0.9741), (-0.2773, -0.208, -0.9741), (0.208, -0.2773, -0.9741), (-0.06932, 2.384e-07, -0.9741), (0.208, 2.384e-07, -0.9741), (-1.49e-07, 0.06932, -0.9741), (-1.49e-07, -0.208, -0.9741), (-0.208, -0.1386, -0.9741), (-0.06932, -0.1386, -0.9741), (-0.1386, -0.06932, -0.9741), (-0.1386, -0.208, -0.9741), (-0.208, 0.1386, -0.9741), (-0.06932, 0.1386, -0.9741), (-0.1386, 0.208, -0.9741), (-0.1386, 0.06932, -0.9741), (0.06932, 0.1386, -0.9741), (0.208, 0.1386, -0.9741), (0.1386, 0.208, -0.9741), (0.1386, 0.06932, -0.9741), (0.06932, -0.1386, -0.9741), (0.208, -0.1386, -0.9741), (0.1386, -0.06932, -0.9741), (0.1386, -0.208, -0.9741), (-0.208, -0.208, -0.9741), (-0.208, 0.06932, -0.9741), (0.06932, 0.06932, -0.9741), (0.06932, -0.208, -0.9741), (-0.208, -0.06932, -0.9741), (-0.06932, -0.06932, -0.9741), (-0.06932, -0.208, -0.9741), (-0.208, 0.208, -0.9741), (-0.06932, 0.208, -0.9741), (-0.06932, 0.06932, -0.9741), (0.06932, 0.208, -0.9741), (0.208, 0.208, -0.9741), (0.208, 0.06932, -0.9741), (0.06932, -0.06932, -0.9741), (0.208, -0.06932, -0.9741), (0.208, -0.208, -0.9741), (-0.1297, 0.1282, -1.048), (-0.1285, -0.1998, -1.047), (-0.1294, 0.09973, -1.048), (-0.1285, -0.1305, -1.047), (0.1995, 2.98e-07, -1.048), (-1.49e-07, 0.1995, -1.048), (-0.1995, 2.831e-07, -1.048), (-1.639e-07, -0.1995, -1.048), (-1.565e-07, 2.831e-07, -1.048), (0.1995, -0.09973, -1.048), (0.09973, 0.1995, -1.048), (-0.1995, 0.09973, -1.048), (-0.09973, -0.1995, -1.048), (0.1995, 0.09973, -1.048), (-0.09973, 0.1995, -1.048), (-0.1995, -0.09973, -1.048), (0.09973, -0.1995, -1.048), (-1.602e-07, -0.09973, -1.048), (-1.527e-07, 0.09973, -1.048), (0.09973, 2.906e-07, -1.048), (-0.09973, 2.831e-07, -1.048), (-0.09973, -0.09973, -1.048), (0.09973, -0.09973, -1.048), (0.09973, 0.09973, -1.048), (-0.09973, 0.09973, -1.048), (-0.09973, -0.13, -1.048), (-0.1995, -0.13, -1.048), (-0.09973, 0.1283, -1.048), (0.1992, -0.1294, -1.047), (0.09973, 0.1301, -1.048), (0.1283, 0.09973, -1.048), (0.1284, 0.13, -1.048), (0.1286, 0.1995, -1.048), (0.1284, -0.09973, -1.048), (0.13, -0.1995, -1.048), (0.09973, -0.1284, -1.048), (-0.1304, 0.1995, -1.048), (0.1288, -0.1287, -1.048), (-1.612e-07, -0.1277, -1.048), (-0.1995, 0.1282, -1.048), (0.1995, 0.13, -1.048), (0.5578, 0.4931, -0.7096), (0.4946, 0.5578, -0.7096), (0.4946, 0.4926, -0.7096), (0.4946, 0.4926, -0.6172), (0.4923, -0.5578, -0.7096), (0.4923, -0.4925, -0.7096), (0.6575, 0.6575, -0.6261), (0.4932, 0.6575, -0.6261), (0.6575, 0.4932, -0.6261), (0.4947, 0.4927, -0.6277)], [], [(251, 196, 247, 387), (385, 197, 181, 235), (69, 70, 3, 214, 186, 202, 177, 210, 182, 198, 2), (70, 386, 215, 187, 203, 178, 211, 183, 199, 3), (236, 213, 2, 198), (7, 6, 5, 4), (75, 72, 9, 8), (72, 73, 10, 9), (73, 74, 11, 10), (74, 75, 8, 11), (377, 14, 380, 341), (92, 93, 14, 377, 355, 346, 351, 373, 13), (93, 94, 15, 367, 356, 347, 352, 380, 14), (372, 370, 364, 371), (325, 288, 342, 344), (19, 304, 375, 12), (28, 29, 21, 40, 104, 32, 107, 36, 20), (29, 30, 22, 132, 41, 124, 33, 129, 37, 21), (30, 31, 23, 133, 42, 145, 105, 125, 34, 146, 108, 130, 38, 122, 22), (31, 28, 20, 43, 126, 35, 131, 39, 123, 23), (48, 137, 41, 132, 22, 122, 38, 135, 110, 147), (27, 26, 25, 24), (67, 64, 29, 28), (64, 65, 30, 29), (65, 66, 31, 30), (66, 67, 28, 31), (155, 127, 34, 125), (156, 129, 33, 134), (157, 135, 38, 130), (158, 124, 41, 137), (39, 140, 49, 148, 112, 138, 42, 133, 23, 123), (159, 139, 49, 140), (160, 141, 46, 128), (20, 36, 114, 50, 142, 43), (120, 109, 45, 115), (121, 116, 51, 117), (40, 21, 37, 144, 51, 116), (24, 25, 53, 52), (25, 26, 54, 53), (26, 27, 55, 54), (27, 24, 52, 55), (52, 53, 56, 59), (53, 54, 57, 56), (54, 55, 58, 57), (55, 52, 59, 58), (59, 56, 60, 63), (56, 57, 61, 60), (57, 58, 62, 61), (58, 59, 63, 62), (63, 60, 64, 67), (60, 61, 65, 64), (61, 62, 66, 65), (62, 63, 67, 66), (8, 9, 68, 382, 251, 71), (9, 10, 69, 383, 68), (10, 11, 70, 69), (11, 8, 71, 386, 70), (76, 77, 72, 75), (77, 78, 73, 72), (78, 79, 74, 73), (79, 76, 75, 74), (80, 81, 77, 76), (81, 82, 78, 77), (82, 83, 79, 78), (83, 80, 76, 79), (84, 85, 81, 80), (85, 86, 82, 81), (86, 87, 83, 82), (87, 84, 80, 83), (19, 285, 269, 297, 264, 289, 273, 301, 16, 85, 84), (16, 286, 270, 298, 265, 290, 274, 302, 17, 86, 85), (17, 287, 271, 299, 266, 291, 275, 303, 18, 87, 86), (18, 288, 272, 300, 267, 292, 276, 304, 19, 84, 87), (4, 5, 89, 88), (5, 6, 90, 89), (6, 7, 91, 90), (7, 4, 88, 91), (96, 97, 92, 95), (97, 98, 93, 92), (98, 99, 94, 93), (99, 96, 95, 94), (100, 101, 97, 96), (101, 102, 98, 97), (102, 103, 99, 98), (103, 100, 96, 99), (88, 89, 101, 100), (89, 90, 102, 101), (90, 91, 103, 102), (91, 88, 100, 103), (161, 149, 105, 145), (326, 293, 266, 299), (113, 44, 106, 151, 118), (162, 152, 108, 146), (44, 111, 119, 153, 106), (49, 113, 118, 150, 112, 148), (114, 120, 115, 50), (36, 107, 120, 114), (107, 32, 109, 120), (109, 121, 117, 45), (32, 104, 121, 109), (104, 40, 116, 121), (149, 155, 125, 105), (118, 151, 155, 149), (151, 106, 127, 155), (50, 115, 141), (117, 51, 164), (144, 37, 129, 156), (152, 157, 130, 108), (119, 154, 157, 152), (154, 110, 135, 157), (136, 158, 137, 48), (47, 134, 158, 136), (134, 33, 124, 158), (131, 159, 140, 39), (35, 128, 159, 131), (128, 46, 139, 159), (126, 160, 128, 35), (43, 142, 160, 126), (142, 50, 141, 160), (138, 161, 145, 42), (112, 150, 161, 138), (150, 118, 149, 161), (327, 294, 268, 307), (127, 162, 146, 34), (106, 153, 162, 127), (153, 119, 152, 162), (328, 292, 267, 308), (164, 156, 134, 47), (51, 144, 156, 164), (136, 48, 111), (49, 139, 113), (168, 166, 234, 232), (221, 168, 232, 191), (143, 167, 222, 188), (170, 163, 190, 228), (262, 259, 168, 221), (259, 263, 166, 168), (171, 143, 188, 227), (172, 165, 231, 189), (169, 171, 227, 225), (165, 170, 228, 231), (163, 169, 225, 190), (166, 172, 189, 234), (237, 204, 177, 202), (238, 205, 179, 218), (239, 209, 176, 219), (240, 220, 182, 210), (253, 254, 163, 170), (242, 201, 185, 223), (243, 224, 186, 214), (244, 225, 193, 226), (245, 216, 188, 227), (246, 228, 190, 206), (247, 229, 194, 230), (248, 217, 189, 231), (249, 232, 191, 207), (250, 233, 195, 234), (251, 387, 386, 71), (220, 236, 198, 182), (192, 223, 236, 220), (223, 185, 213, 236), (224, 237, 202, 186), (193, 227, 237, 224), (227, 188, 204, 237), (228, 238, 218, 190), (194, 231, 238, 228), (231, 189, 205, 238), (232, 239, 219, 191), (195, 235, 239, 232), (235, 181, 209, 239), (204, 240, 210, 177), (188, 222, 240, 204), (222, 192, 220, 240), (216, 241, 222, 188), (179, 207, 241, 216), (261, 252, 167, 143), (167, 173, 174, 222), (173, 221, 191, 174), (219, 176, 201, 242), (199, 243, 214, 3), (183, 226, 243, 199), (226, 193, 224, 243), (211, 244, 226, 183), (178, 206, 244, 211), (206, 190, 225, 244), (225, 245, 227, 193), (190, 218, 245, 225), (218, 179, 216, 245), (203, 246, 206, 178), (187, 230, 246, 203), (230, 194, 228, 246), (215, 247, 230, 187), (0, 196, 247, 215), (196, 180, 229, 247), (229, 248, 231, 194), (180, 208, 248, 229), (208, 175, 217, 248), (205, 249, 207, 179), (189, 234, 249, 205), (234, 195, 232, 249), (217, 250, 234, 189), (175, 200, 250, 217), (200, 184, 233, 250), (251, 382, 212, 184, 200, 175, 208, 180, 196), (385, 212, 382, 384), (384, 383, 197, 385), (241, 174, 192, 222), (207, 191, 174, 241), (174, 242, 223, 192), (191, 219, 242, 174), (255, 261, 143, 171), (256, 257, 165, 172), (260, 255, 171, 169), (257, 253, 170, 165), (254, 260, 169, 163), (263, 256, 172, 166), (252, 258, 173, 167), (258, 262, 221, 173), (47, 136, 259, 262), (136, 111, 263, 259), (139, 46, 254, 253), (45, 117, 252, 261), (115, 45, 261, 255), (44, 113, 257, 256), (141, 115, 255, 260), (113, 139, 253, 257), (46, 141, 260, 254), (111, 44, 256, 263), (117, 164, 258, 252), (164, 47, 262, 258), (111, 48, 147, 110, 154, 119), (329, 309, 275, 291), (330, 310, 281, 311), (331, 300, 272, 312), (332, 313, 271, 287), (333, 314, 282, 315), (334, 305, 277, 316), (335, 317, 279, 295), (336, 318, 283, 319), (337, 306, 278, 320), (338, 321, 280, 296), (339, 322, 284, 323), (340, 304, 276, 324), (309, 325, 303, 275), (281, 312, 325, 309), (312, 272, 288, 325), (313, 326, 299, 271), (282, 316, 326, 313), (316, 277, 293, 326), (317, 327, 307, 279), (283, 320, 327, 317), (320, 278, 294, 327), (321, 328, 308, 280), (284, 324, 328, 321), (324, 276, 292, 328), (293, 329, 291, 266), (277, 311, 329, 293), (311, 281, 309, 329), (305, 330, 311, 277), (268, 296, 330, 305), (296, 280, 310, 330), (310, 331, 312, 281), (280, 308, 331, 310), (308, 267, 300, 331), (302, 332, 341, 377), (274, 315, 332, 302), (315, 282, 313, 332), (290, 333, 315, 274), (265, 295, 333, 290), (295, 279, 314, 333), (314, 334, 316, 282), (279, 307, 334, 314), (307, 268, 305, 334), (298, 335, 295, 265), (270, 319, 335, 298), (319, 283, 317, 335), (286, 336, 319, 270), (336, 286, 373, 372), (301, 273, 318, 336), (318, 337, 320, 283), (273, 289, 337, 318), (289, 264, 306, 337), (294, 338, 296, 268), (278, 323, 338, 294), (323, 284, 321, 338), (306, 339, 323, 278), (264, 297, 339, 306), (297, 269, 322, 339), (322, 340, 324, 284), (269, 285, 340, 322), (304, 340, 378, 375), (18, 303, 367, 15), (344, 342, 15, 367), (288, 18, 15, 342), (350, 374, 378, 369), (363, 358, 379, 376), (364, 359, 349, 360), (365, 343, 352, 347, 361), (358, 362, 366, 353, 348, 379), (349, 361, 362, 358), (361, 347, 356, 362), (355, 377, 341, 368), (345, 360, 363, 374, 350), (360, 349, 358, 363), (354, 371, 364, 360, 345), (373, 351, 370, 372), (351, 346, 359, 364, 370), (359, 365, 361, 349), (346, 355, 368, 365, 359), (341, 380, 352, 343), (366, 344, 342, 353), (94, 95, 12, 375, 357, 348, 353, 342, 15), (362, 356, 367, 344, 366), (303, 325, 344, 367), (95, 92, 13, 381, 354, 345, 350, 369, 12), (286, 16, 13, 373), (301, 336, 372, 381), (16, 301, 381, 13), (17, 302, 377, 14), (287, 17, 14, 380), (332, 287, 380, 341), (374, 363, 376, 378), (368, 341, 343, 365), (376, 379, 348, 357), (378, 376, 357, 375), (340, 285, 369, 378), (285, 19, 12, 369), (369, 12, 375, 378), (381, 372, 371, 354), (13, 373, 372, 381), (384, 382, 68, 383), (383, 69, 2, 213, 185, 201, 176, 209, 181, 197), (233, 385, 235, 195), (184, 212, 385, 233), (197, 385, 391, 389), (387, 247, 215, 386), (390, 388, 389, 391), (385, 212, 390, 391), (212, 1, 388, 390), (1, 197, 389, 388)])
me_cube_002.use_remesh_preserve_volume = False
me_cube_002.use_remesh_preserve_attributes = False
me_cube_002.use_mirror_vertex_groups = False
me_cube_002.update()
me_cylinder = bpy.data.meshes.new('Cylinder')
me_cylinder.from_pydata([(3.688, -9.029, -4.733), (3.688, -8.879, -4.543), (3.493, -9.01, -4.733), (3.522, -8.863, -4.543), (3.35, -8.984, -4.733), (3.363, -8.815, -4.543), (3.149, -8.88, -4.733), (2.959, -8.725, -4.733), (2.818, -8.547, -4.733), (2.982, -8.502, -4.543), (2.764, -8.412, -4.733), (2.903, -8.355, -4.543), (2.707, -8.225, -4.733), (2.855, -8.195, -4.543), (2.688, -8.029, -4.733), (2.838, -8.029, -4.543), (3.04, -8.029, -4.534), (3.052, -8.156, -4.534), (3.089, -8.278, -4.534), (3.149, -8.39, -4.534), (3.23, -8.488, -4.534), (3.328, -8.569, -4.534), (3.44, -8.629, -4.534), (3.562, -8.665, -4.534), (3.688, -8.678, -4.534), (3.361, -8.815, -4.503), (3.214, -8.736, -4.503), (3.085, -8.63, -4.503), (2.979, -8.502, -4.503), (3.147, -8.391, -4.501), (3.227, -8.488, -4.5), (3.326, -8.569, -4.5), (3.438, -8.629, -4.5), (3.281, -8.983, -4.62), (3.347, -8.848, -4.512), (3.108, -8.89, -4.62), (3.192, -8.766, -4.512), (2.957, -8.766, -4.62), (3.063, -8.66, -4.512), (2.825, -8.603, -4.621), (2.941, -8.529, -4.514), (3.688, -8.029, -4.733), (3.014, -8.48, -4.541), (3.375, -8.786, -4.541), (2.965, -9.262, -4.731), (2.835, -9.216, -4.729), (2.701, -9.106, -4.729), (2.631, -8.987, -4.731), (2.63, -8.988, -4.686), (2.835, -9.216, -4.688), (2.701, -9.106, -4.688), (2.965, -9.261, -4.686)], [], [(0, 1, 3, 2), (2, 3, 5, 4), (9, 8, 39, 40), (8, 9, 11, 10), (10, 11, 13, 12), (12, 13, 15, 14), (19, 42, 28, 29), (15, 13, 17, 16), (13, 11, 18, 17), (11, 9, 42, 19, 18), (20, 19, 29, 30), (5, 3, 23, 22, 43), (3, 1, 24, 23), (28, 27, 30, 29), (27, 26, 31, 30), (26, 25, 32, 31), (21, 20, 30, 31), (22, 21, 31, 32), (33, 34, 36, 35), (35, 36, 38, 37), (37, 38, 40, 39), (25, 34, 5, 43), (4, 5, 34, 33), (25, 26, 36, 34), (26, 27, 38, 36), (27, 28, 40, 38), (14, 41, 0, 2, 4, 6, 7, 8, 10, 12), (43, 22, 32, 25), (40, 28, 42, 9), (8, 7, 46, 47), (7, 6, 45, 46), (6, 4, 44, 45), (8, 47, 48, 39), (46, 45, 49, 50), (33, 51, 44, 4), (33, 35, 49, 51), (45, 44, 51, 49), (47, 46, 50, 48), (39, 48, 50, 37), (37, 50, 49, 35)])
me_cylinder.use_remesh_preserve_volume = False
me_cylinder.use_remesh_preserve_attributes = False
me_cylinder.use_mirror_vertex_groups = False
me_cylinder.update()

# ---- objects
ob_swivel_componet_b_001 = bpy.data.objects.new('Swivel Componet B.001', me_torus_002)
ob_swivel_componet_a = bpy.data.objects.new('Swivel Componet A', me_torus)
ob_cube_002 = bpy.data.objects.new('Cube.002', me_cube_002)
ob_base = bpy.data.objects.new('Base', me_cylinder)

# ---- transforms, parenting, visibility, modifiers, constraints
ob_swivel_componet_b_001.location = (0.1174, 0.2696, 0.7612)
ob_swivel_componet_b_001.lineart.crease_threshold = 0.0
ob_swivel_componet_a.location = (0.1174, 0.2696, 0.7612)
ob_swivel_componet_a.lineart.crease_threshold = 0.0
ob_cube_002.location = (0.0, 0.0, 0.0)
ob_cube_002.rotation_euler = (-2.687e-07, 3.142, -1.175e-14)
ob_cube_002.scale = (11.5, 11.5, 11.5)
ob_cube_002.hide_viewport = True
ob_cube_002.hide_select = True
ob_cube_002.lineart.crease_threshold = 0.0
ob_base.location = (-3.688, 8.029, 4.603)
ob_base.lineart.crease_threshold = 0.0
_m = ob_base.modifiers.new('Mirror', 'MIRROR')
_m.use_clip = True
_m.merge_threshold = 0.0145
_m.mirror_object = ob_cube_002
_m = ob_base.modifiers.new('Mirror.001', 'MIRROR')
_m.use_axis = (False, True, False)
_m.use_clip = True
_m.merge_threshold = 0.0024
_m.mirror_object = ob_cube_002

# ---- collection membership
col_collection_1.objects.link(ob_swivel_componet_b_001)
col_collection_1.objects.link(ob_swivel_componet_a)
col_collection_1.objects.link(ob_cube_002)
col_collection_1.objects.link(ob_base)

# ---- scene / render settings (as saved in the file)
scene.frame_start = 1; scene.frame_end = 250; scene.frame_set(1)
scene.render.engine = 'BLENDER_EEVEE_NEXT'
scene.render.resolution_percentage = 50
scene.render.dither_intensity = 0.0
scene.cycles.use_denoising = False
scene.cycles.samples = 10
scene.cycles.sampling_pattern = 'TABULATED_SOBOL'
scene.cycles.light_sampling_threshold = 0.0
scene.cycles.use_adaptive_sampling = False
scene.cycles.use_light_tree = False
scene.cycles.blur_glossy = 0.0
scene.cycles.pixel_filter_type = 'GAUSSIAN'
scene.cycles.sample_clamp_indirect = 0.0
scene.view_settings.view_transform = 'Standard'
bpy.context.view_layer.update()

# ---- added for rendering (the .blend has no active camera and no usable light): camera, sun
cam_auto = bpy.data.cameras.new('AutoCamera')
cam_auto.lens = 50.0
cam_auto.sensor_width = 36.0
cam_auto.clip_end = 1000.0
ob_auto_camera = bpy.data.objects.new('AutoCamera', cam_auto)
scene.collection.objects.link(ob_auto_camera)
ob_auto_camera.location = (25.7224, -30.8669, 25.8986)
ob_auto_camera.rotation_euler = (1.09748, -7.21219e-08, 0.694738)
scene.camera = ob_auto_camera
light_auto_sun = bpy.data.lights.new('AutoSun', 'SUN')
light_auto_sun.energy = 3.0
light_auto_sun.angle = 0.0523599
ob_auto_sun = bpy.data.objects.new('AutoSun', light_auto_sun)
scene.collection.objects.link(ob_auto_sun)
ob_auto_sun.rotation_euler = (0.872665, 0.174533, 0.523599)
bpy.context.view_layer.update()
